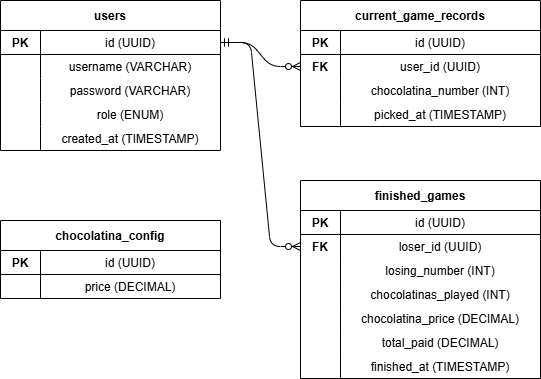

The diagram above was exported from draw.io. Its source (the exported page's mxGraphModel, read from the mxfile embedded in the PNG):
<mxGraphModel dx="1665" dy="791" grid="1" gridSize="10" guides="1" tooltips="1" connect="1" arrows="1" fold="1" page="1" pageScale="1" pageWidth="827" pageHeight="1169" math="0" shadow="0">
  <root>
    <mxCell id="0" />
    <mxCell id="1" parent="0" />
    <mxCell id="2" parent="1" style="shape=table;startSize=30;container=1;collapsible=0;childLayout=tableLayout;fixedRows=1;rowLines=0;fontStyle=1;align=center;resizeLast=1;" value="users" vertex="1">
      <mxGeometry height="150" width="220" x="40" y="40" as="geometry" />
    </mxCell>
    <mxCell id="3" parent="2" style="shape=tableRow;horizontal=0;startSize=0;swimlaneHead=0;swimlaneBody=0;fillColor=none;collapsible=0;dropTarget=0;points=[[0,0.5],[1,0.5]];portConstraint=eastwest;fontSize=12;top=0;left=0;right=0;bottom=1;" value="" vertex="1">
      <mxGeometry height="24" width="220" y="30" as="geometry" />
    </mxCell>
    <mxCell id="4" parent="3" style="shape=partialRectangle;connectable=0;fillColor=none;top=0;left=0;bottom=0;right=0;fontStyle=1;overflow=hidden;" value="PK" vertex="1">
      <mxGeometry height="24" width="40" as="geometry">
        <mxRectangle height="24" width="40" as="alternateBounds" />
      </mxGeometry>
    </mxCell>
    <mxCell id="5" parent="3" style="shape=partialRectangle;connectable=0;fillColor=none;top=0;left=0;bottom=0;right=0;overflow=hidden;" value="id (UUID)" vertex="1">
      <mxGeometry height="24" width="180" x="40" as="geometry">
        <mxRectangle height="24" width="180" as="alternateBounds" />
      </mxGeometry>
    </mxCell>
    <mxCell id="6" parent="2" style="shape=tableRow;horizontal=0;startSize=0;swimlaneHead=0;swimlaneBody=0;fillColor=none;collapsible=0;dropTarget=0;points=[[0,0.5],[1,0.5]];portConstraint=eastwest;fontSize=12;top=0;left=0;right=0;bottom=0;" value="" vertex="1">
      <mxGeometry height="24" width="220" y="54" as="geometry" />
    </mxCell>
    <mxCell id="7" parent="6" style="shape=partialRectangle;connectable=0;fillColor=none;top=0;left=0;bottom=0;right=0;overflow=hidden;" value="" vertex="1">
      <mxGeometry height="24" width="40" as="geometry">
        <mxRectangle height="24" width="40" as="alternateBounds" />
      </mxGeometry>
    </mxCell>
    <mxCell id="8" parent="6" style="shape=partialRectangle;connectable=0;fillColor=none;top=0;left=0;bottom=0;right=0;overflow=hidden;" value="username (VARCHAR)" vertex="1">
      <mxGeometry height="24" width="180" x="40" as="geometry">
        <mxRectangle height="24" width="180" as="alternateBounds" />
      </mxGeometry>
    </mxCell>
    <mxCell id="9" parent="2" style="shape=tableRow;horizontal=0;startSize=0;swimlaneHead=0;swimlaneBody=0;fillColor=none;collapsible=0;dropTarget=0;points=[[0,0.5],[1,0.5]];portConstraint=eastwest;fontSize=12;top=0;left=0;right=0;bottom=0;" value="" vertex="1">
      <mxGeometry height="24" width="220" y="78" as="geometry" />
    </mxCell>
    <mxCell id="10" parent="9" style="shape=partialRectangle;connectable=0;fillColor=none;top=0;left=0;bottom=0;right=0;overflow=hidden;" value="" vertex="1">
      <mxGeometry height="24" width="40" as="geometry">
        <mxRectangle height="24" width="40" as="alternateBounds" />
      </mxGeometry>
    </mxCell>
    <mxCell id="11" parent="9" style="shape=partialRectangle;connectable=0;fillColor=none;top=0;left=0;bottom=0;right=0;overflow=hidden;" value="password (VARCHAR)" vertex="1">
      <mxGeometry height="24" width="180" x="40" as="geometry">
        <mxRectangle height="24" width="180" as="alternateBounds" />
      </mxGeometry>
    </mxCell>
    <mxCell id="12" parent="2" style="shape=tableRow;horizontal=0;startSize=0;swimlaneHead=0;swimlaneBody=0;fillColor=none;collapsible=0;dropTarget=0;points=[[0,0.5],[1,0.5]];portConstraint=eastwest;fontSize=12;top=0;left=0;right=0;bottom=0;" value="" vertex="1">
      <mxGeometry height="24" width="220" y="102" as="geometry" />
    </mxCell>
    <mxCell id="13" parent="12" style="shape=partialRectangle;connectable=0;fillColor=none;top=0;left=0;bottom=0;right=0;overflow=hidden;" value="" vertex="1">
      <mxGeometry height="24" width="40" as="geometry">
        <mxRectangle height="24" width="40" as="alternateBounds" />
      </mxGeometry>
    </mxCell>
    <mxCell id="14" parent="12" style="shape=partialRectangle;connectable=0;fillColor=none;top=0;left=0;bottom=0;right=0;overflow=hidden;" value="role (ENUM)" vertex="1">
      <mxGeometry height="24" width="180" x="40" as="geometry">
        <mxRectangle height="24" width="180" as="alternateBounds" />
      </mxGeometry>
    </mxCell>
    <mxCell id="15" parent="2" style="shape=tableRow;horizontal=0;startSize=0;swimlaneHead=0;swimlaneBody=0;fillColor=none;collapsible=0;dropTarget=0;points=[[0,0.5],[1,0.5]];portConstraint=eastwest;fontSize=12;top=0;left=0;right=0;bottom=0;" value="" vertex="1">
      <mxGeometry height="24" width="220" y="126" as="geometry" />
    </mxCell>
    <mxCell id="16" parent="15" style="shape=partialRectangle;connectable=0;fillColor=none;top=0;left=0;bottom=0;right=0;overflow=hidden;" value="" vertex="1">
      <mxGeometry height="24" width="40" as="geometry">
        <mxRectangle height="24" width="40" as="alternateBounds" />
      </mxGeometry>
    </mxCell>
    <mxCell id="17" parent="15" style="shape=partialRectangle;connectable=0;fillColor=none;top=0;left=0;bottom=0;right=0;overflow=hidden;" value="created_at (TIMESTAMP)" vertex="1">
      <mxGeometry height="24" width="180" x="40" as="geometry">
        <mxRectangle height="24" width="180" as="alternateBounds" />
      </mxGeometry>
    </mxCell>
    <mxCell id="20" parent="1" style="shape=table;startSize=30;container=1;collapsible=0;childLayout=tableLayout;fixedRows=1;rowLines=0;fontStyle=1;align=center;resizeLast=1;" value="current_game_records" vertex="1">
      <mxGeometry height="126" width="240" x="340" y="40" as="geometry" />
    </mxCell>
    <mxCell id="21" parent="20" style="shape=tableRow;horizontal=0;startSize=0;swimlaneHead=0;swimlaneBody=0;fillColor=none;collapsible=0;dropTarget=0;points=[[0,0.5],[1,0.5]];portConstraint=eastwest;fontSize=12;top=0;left=0;right=0;bottom=1;" value="" vertex="1">
      <mxGeometry height="24" width="240" y="30" as="geometry" />
    </mxCell>
    <mxCell id="22" parent="21" style="shape=partialRectangle;connectable=0;fillColor=none;top=0;left=0;bottom=0;right=0;fontStyle=1;overflow=hidden;" value="PK" vertex="1">
      <mxGeometry height="24" width="40" as="geometry">
        <mxRectangle height="24" width="40" as="alternateBounds" />
      </mxGeometry>
    </mxCell>
    <mxCell id="23" parent="21" style="shape=partialRectangle;connectable=0;fillColor=none;top=0;left=0;bottom=0;right=0;overflow=hidden;" value="id (UUID)" vertex="1">
      <mxGeometry height="24" width="200" x="40" as="geometry">
        <mxRectangle height="24" width="200" as="alternateBounds" />
      </mxGeometry>
    </mxCell>
    <mxCell id="24" parent="20" style="shape=tableRow;horizontal=0;startSize=0;swimlaneHead=0;swimlaneBody=0;fillColor=none;collapsible=0;dropTarget=0;points=[[0,0.5],[1,0.5]];portConstraint=eastwest;fontSize=12;top=0;left=0;right=0;bottom=0;" value="" vertex="1">
      <mxGeometry height="24" width="240" y="54" as="geometry" />
    </mxCell>
    <mxCell id="25" parent="24" style="shape=partialRectangle;connectable=0;fillColor=none;top=0;left=0;bottom=0;right=0;fontStyle=1;overflow=hidden;" value="FK" vertex="1">
      <mxGeometry height="24" width="40" as="geometry">
        <mxRectangle height="24" width="40" as="alternateBounds" />
      </mxGeometry>
    </mxCell>
    <mxCell id="26" parent="24" style="shape=partialRectangle;connectable=0;fillColor=none;top=0;left=0;bottom=0;right=0;overflow=hidden;" value="user_id (UUID)" vertex="1">
      <mxGeometry height="24" width="200" x="40" as="geometry">
        <mxRectangle height="24" width="200" as="alternateBounds" />
      </mxGeometry>
    </mxCell>
    <mxCell id="27" parent="20" style="shape=tableRow;horizontal=0;startSize=0;swimlaneHead=0;swimlaneBody=0;fillColor=none;collapsible=0;dropTarget=0;points=[[0,0.5],[1,0.5]];portConstraint=eastwest;fontSize=12;top=0;left=0;right=0;bottom=0;" value="" vertex="1">
      <mxGeometry height="24" width="240" y="78" as="geometry" />
    </mxCell>
    <mxCell id="28" parent="27" style="shape=partialRectangle;connectable=0;fillColor=none;top=0;left=0;bottom=0;right=0;overflow=hidden;" value="" vertex="1">
      <mxGeometry height="24" width="40" as="geometry">
        <mxRectangle height="24" width="40" as="alternateBounds" />
      </mxGeometry>
    </mxCell>
    <mxCell id="29" parent="27" style="shape=partialRectangle;connectable=0;fillColor=none;top=0;left=0;bottom=0;right=0;overflow=hidden;" value="chocolatina_number (INT)" vertex="1">
      <mxGeometry height="24" width="200" x="40" as="geometry">
        <mxRectangle height="24" width="200" as="alternateBounds" />
      </mxGeometry>
    </mxCell>
    <mxCell id="30" parent="20" style="shape=tableRow;horizontal=0;startSize=0;swimlaneHead=0;swimlaneBody=0;fillColor=none;collapsible=0;dropTarget=0;points=[[0,0.5],[1,0.5]];portConstraint=eastwest;fontSize=12;top=0;left=0;right=0;bottom=0;" value="" vertex="1">
      <mxGeometry height="24" width="240" y="102" as="geometry" />
    </mxCell>
    <mxCell id="31" parent="30" style="shape=partialRectangle;connectable=0;fillColor=none;top=0;left=0;bottom=0;right=0;overflow=hidden;" value="" vertex="1">
      <mxGeometry height="24" width="40" as="geometry">
        <mxRectangle height="24" width="40" as="alternateBounds" />
      </mxGeometry>
    </mxCell>
    <mxCell id="32" parent="30" style="shape=partialRectangle;connectable=0;fillColor=none;top=0;left=0;bottom=0;right=0;overflow=hidden;" value="picked_at (TIMESTAMP)" vertex="1">
      <mxGeometry height="24" width="200" x="40" as="geometry">
        <mxRectangle height="24" width="200" as="alternateBounds" />
      </mxGeometry>
    </mxCell>
    <mxCell id="40" parent="1" style="shape=table;startSize=30;container=1;collapsible=0;childLayout=tableLayout;fixedRows=1;rowLines=0;fontStyle=1;align=center;resizeLast=1;" value="finished_games" vertex="1">
      <mxGeometry height="198" width="240" x="340" y="220" as="geometry" />
    </mxCell>
    <mxCell id="41" parent="40" style="shape=tableRow;horizontal=0;startSize=0;swimlaneHead=0;swimlaneBody=0;fillColor=none;collapsible=0;dropTarget=0;points=[[0,0.5],[1,0.5]];portConstraint=eastwest;fontSize=12;top=0;left=0;right=0;bottom=1;" value="" vertex="1">
      <mxGeometry height="24" width="240" y="30" as="geometry" />
    </mxCell>
    <mxCell id="42" parent="41" style="shape=partialRectangle;connectable=0;fillColor=none;top=0;left=0;bottom=0;right=0;fontStyle=1;overflow=hidden;" value="PK" vertex="1">
      <mxGeometry height="24" width="40" as="geometry">
        <mxRectangle height="24" width="40" as="alternateBounds" />
      </mxGeometry>
    </mxCell>
    <mxCell id="43" parent="41" style="shape=partialRectangle;connectable=0;fillColor=none;top=0;left=0;bottom=0;right=0;overflow=hidden;" value="id (UUID)" vertex="1">
      <mxGeometry height="24" width="200" x="40" as="geometry">
        <mxRectangle height="24" width="200" as="alternateBounds" />
      </mxGeometry>
    </mxCell>
    <mxCell id="44" parent="40" style="shape=tableRow;horizontal=0;startSize=0;swimlaneHead=0;swimlaneBody=0;fillColor=none;collapsible=0;dropTarget=0;points=[[0,0.5],[1,0.5]];portConstraint=eastwest;fontSize=12;top=0;left=0;right=0;bottom=0;" value="" vertex="1">
      <mxGeometry height="24" width="240" y="54" as="geometry" />
    </mxCell>
    <mxCell id="45" parent="44" style="shape=partialRectangle;connectable=0;fillColor=none;top=0;left=0;bottom=0;right=0;fontStyle=1;overflow=hidden;" value="FK" vertex="1">
      <mxGeometry height="24" width="40" as="geometry">
        <mxRectangle height="24" width="40" as="alternateBounds" />
      </mxGeometry>
    </mxCell>
    <mxCell id="46" parent="44" style="shape=partialRectangle;connectable=0;fillColor=none;top=0;left=0;bottom=0;right=0;overflow=hidden;" value="loser_id (UUID)" vertex="1">
      <mxGeometry height="24" width="200" x="40" as="geometry">
        <mxRectangle height="24" width="200" as="alternateBounds" />
      </mxGeometry>
    </mxCell>
    <mxCell id="47" parent="40" style="shape=tableRow;horizontal=0;startSize=0;swimlaneHead=0;swimlaneBody=0;fillColor=none;collapsible=0;dropTarget=0;points=[[0,0.5],[1,0.5]];portConstraint=eastwest;fontSize=12;top=0;left=0;right=0;bottom=0;" value="" vertex="1">
      <mxGeometry height="24" width="240" y="78" as="geometry" />
    </mxCell>
    <mxCell id="48" parent="47" style="shape=partialRectangle;connectable=0;fillColor=none;top=0;left=0;bottom=0;right=0;overflow=hidden;" value="" vertex="1">
      <mxGeometry height="24" width="40" as="geometry">
        <mxRectangle height="24" width="40" as="alternateBounds" />
      </mxGeometry>
    </mxCell>
    <mxCell id="49" parent="47" style="shape=partialRectangle;connectable=0;fillColor=none;top=0;left=0;bottom=0;right=0;overflow=hidden;" value="losing_number (INT)" vertex="1">
      <mxGeometry height="24" width="200" x="40" as="geometry">
        <mxRectangle height="24" width="200" as="alternateBounds" />
      </mxGeometry>
    </mxCell>
    <mxCell id="50" parent="40" style="shape=tableRow;horizontal=0;startSize=0;swimlaneHead=0;swimlaneBody=0;fillColor=none;collapsible=0;dropTarget=0;points=[[0,0.5],[1,0.5]];portConstraint=eastwest;fontSize=12;top=0;left=0;right=0;bottom=0;" value="" vertex="1">
      <mxGeometry height="24" width="240" y="102" as="geometry" />
    </mxCell>
    <mxCell id="51" parent="50" style="shape=partialRectangle;connectable=0;fillColor=none;top=0;left=0;bottom=0;right=0;overflow=hidden;" value="" vertex="1">
      <mxGeometry height="24" width="40" as="geometry">
        <mxRectangle height="24" width="40" as="alternateBounds" />
      </mxGeometry>
    </mxCell>
    <mxCell id="52" parent="50" style="shape=partialRectangle;connectable=0;fillColor=none;top=0;left=0;bottom=0;right=0;overflow=hidden;" value="chocolatinas_played (INT)" vertex="1">
      <mxGeometry height="24" width="200" x="40" as="geometry">
        <mxRectangle height="24" width="200" as="alternateBounds" />
      </mxGeometry>
    </mxCell>
    <mxCell id="53" parent="40" style="shape=tableRow;horizontal=0;startSize=0;swimlaneHead=0;swimlaneBody=0;fillColor=none;collapsible=0;dropTarget=0;points=[[0,0.5],[1,0.5]];portConstraint=eastwest;fontSize=12;top=0;left=0;right=0;bottom=0;" value="" vertex="1">
      <mxGeometry height="24" width="240" y="126" as="geometry" />
    </mxCell>
    <mxCell id="54" parent="53" style="shape=partialRectangle;connectable=0;fillColor=none;top=0;left=0;bottom=0;right=0;overflow=hidden;" value="" vertex="1">
      <mxGeometry height="24" width="40" as="geometry">
        <mxRectangle height="24" width="40" as="alternateBounds" />
      </mxGeometry>
    </mxCell>
    <mxCell id="55" parent="53" style="shape=partialRectangle;connectable=0;fillColor=none;top=0;left=0;bottom=0;right=0;overflow=hidden;" value="chocolatina_price (DECIMAL)" vertex="1">
      <mxGeometry height="24" width="200" x="40" as="geometry">
        <mxRectangle height="24" width="200" as="alternateBounds" />
      </mxGeometry>
    </mxCell>
    <mxCell id="56" parent="40" style="shape=tableRow;horizontal=0;startSize=0;swimlaneHead=0;swimlaneBody=0;fillColor=none;collapsible=0;dropTarget=0;points=[[0,0.5],[1,0.5]];portConstraint=eastwest;fontSize=12;top=0;left=0;right=0;bottom=0;" value="" vertex="1">
      <mxGeometry height="24" width="240" y="150" as="geometry" />
    </mxCell>
    <mxCell id="57" parent="56" style="shape=partialRectangle;connectable=0;fillColor=none;top=0;left=0;bottom=0;right=0;overflow=hidden;" value="" vertex="1">
      <mxGeometry height="24" width="40" as="geometry">
        <mxRectangle height="24" width="40" as="alternateBounds" />
      </mxGeometry>
    </mxCell>
    <mxCell id="58" parent="56" style="shape=partialRectangle;connectable=0;fillColor=none;top=0;left=0;bottom=0;right=0;overflow=hidden;" value="total_paid (DECIMAL)" vertex="1">
      <mxGeometry height="24" width="200" x="40" as="geometry">
        <mxRectangle height="24" width="200" as="alternateBounds" />
      </mxGeometry>
    </mxCell>
    <mxCell id="59" parent="40" style="shape=tableRow;horizontal=0;startSize=0;swimlaneHead=0;swimlaneBody=0;fillColor=none;collapsible=0;dropTarget=0;points=[[0,0.5],[1,0.5]];portConstraint=eastwest;fontSize=12;top=0;left=0;right=0;bottom=0;" value="" vertex="1">
      <mxGeometry height="24" width="240" y="174" as="geometry" />
    </mxCell>
    <mxCell id="60" parent="59" style="shape=partialRectangle;connectable=0;fillColor=none;top=0;left=0;bottom=0;right=0;overflow=hidden;" value="" vertex="1">
      <mxGeometry height="24" width="40" as="geometry">
        <mxRectangle height="24" width="40" as="alternateBounds" />
      </mxGeometry>
    </mxCell>
    <mxCell id="61" parent="59" style="shape=partialRectangle;connectable=0;fillColor=none;top=0;left=0;bottom=0;right=0;overflow=hidden;" value="finished_at (TIMESTAMP)" vertex="1">
      <mxGeometry height="24" width="200" x="40" as="geometry">
        <mxRectangle height="24" width="200" as="alternateBounds" />
      </mxGeometry>
    </mxCell>
    <mxCell id="70" parent="1" style="shape=table;startSize=30;container=1;collapsible=0;childLayout=tableLayout;fixedRows=1;rowLines=0;fontStyle=1;align=center;resizeLast=1;" value="chocolatina_config" vertex="1">
      <mxGeometry height="78" width="220" x="40" y="260" as="geometry" />
    </mxCell>
    <mxCell id="71" parent="70" style="shape=tableRow;horizontal=0;startSize=0;swimlaneHead=0;swimlaneBody=0;fillColor=none;collapsible=0;dropTarget=0;points=[[0,0.5],[1,0.5]];portConstraint=eastwest;fontSize=12;top=0;left=0;right=0;bottom=1;" value="" vertex="1">
      <mxGeometry height="24" width="220" y="30" as="geometry" />
    </mxCell>
    <mxCell id="72" parent="71" style="shape=partialRectangle;connectable=0;fillColor=none;top=0;left=0;bottom=0;right=0;fontStyle=1;overflow=hidden;" value="PK" vertex="1">
      <mxGeometry height="24" width="40" as="geometry">
        <mxRectangle height="24" width="40" as="alternateBounds" />
      </mxGeometry>
    </mxCell>
    <mxCell id="73" parent="71" style="shape=partialRectangle;connectable=0;fillColor=none;top=0;left=0;bottom=0;right=0;overflow=hidden;" value="id (UUID)" vertex="1">
      <mxGeometry height="24" width="180" x="40" as="geometry">
        <mxRectangle height="24" width="180" as="alternateBounds" />
      </mxGeometry>
    </mxCell>
    <mxCell id="74" parent="70" style="shape=tableRow;horizontal=0;startSize=0;swimlaneHead=0;swimlaneBody=0;fillColor=none;collapsible=0;dropTarget=0;points=[[0,0.5],[1,0.5]];portConstraint=eastwest;fontSize=12;top=0;left=0;right=0;bottom=0;" value="" vertex="1">
      <mxGeometry height="24" width="220" y="54" as="geometry" />
    </mxCell>
    <mxCell id="75" parent="74" style="shape=partialRectangle;connectable=0;fillColor=none;top=0;left=0;bottom=0;right=0;overflow=hidden;" value="" vertex="1">
      <mxGeometry height="24" width="40" as="geometry">
        <mxRectangle height="24" width="40" as="alternateBounds" />
      </mxGeometry>
    </mxCell>
    <mxCell id="76" parent="74" style="shape=partialRectangle;connectable=0;fillColor=none;top=0;left=0;bottom=0;right=0;overflow=hidden;" value="price (DECIMAL)" vertex="1">
      <mxGeometry height="24" width="180" x="40" as="geometry">
        <mxRectangle height="24" width="180" as="alternateBounds" />
      </mxGeometry>
    </mxCell>
    <mxCell id="80" edge="1" parent="1" source="3" style="edgeStyle=entityRelationEdgeStyle;endArrow=ERzeroToMany;startArrow=ERmandOne;exitX=1;exitY=0.5;entryX=0;entryY=0.5;" target="24">
      <mxGeometry relative="1" as="geometry" />
    </mxCell>
    <mxCell id="81" edge="1" parent="1" source="3" style="edgeStyle=entityRelationEdgeStyle;endArrow=ERzeroToMany;startArrow=ERmandOne;exitX=1;exitY=0.5;entryX=0;entryY=0.5;" target="44">
      <mxGeometry relative="1" as="geometry" />
    </mxCell>
  </root>
</mxGraphModel>